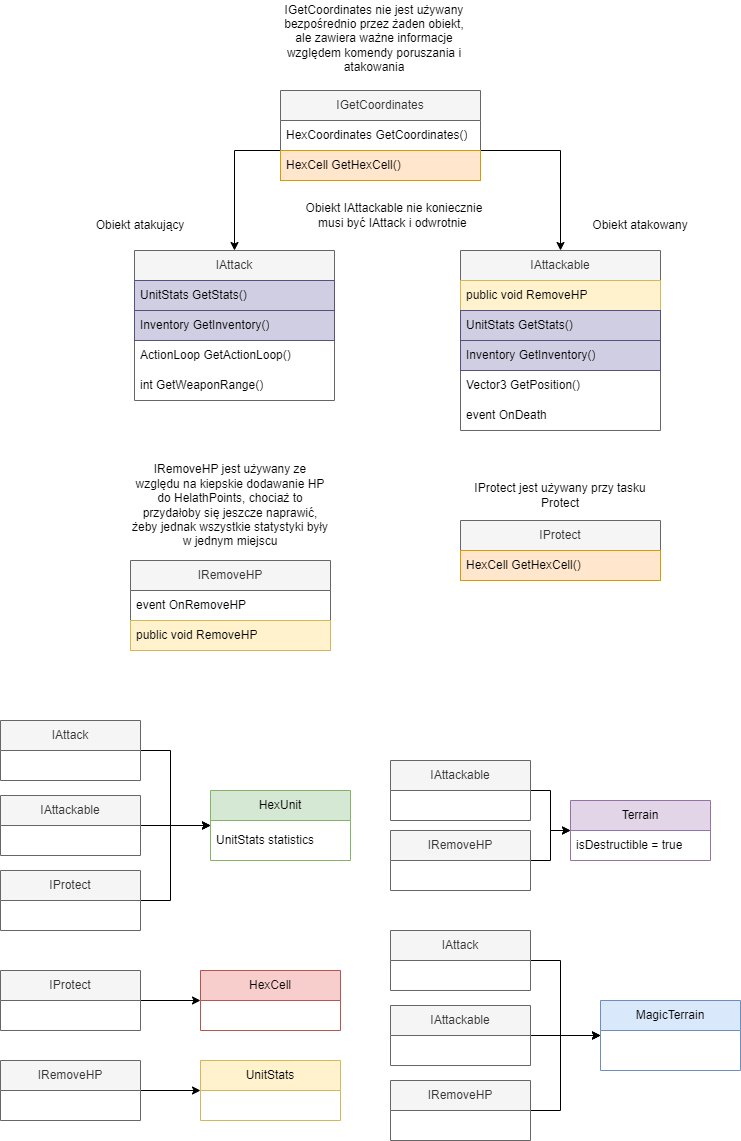

The diagram above was exported from draw.io. Its source (the exported page's mxGraphModel, read from the mxfile embedded in the PNG):
<mxGraphModel dx="911" dy="534" grid="1" gridSize="10" guides="1" tooltips="1" connect="1" arrows="1" fold="1" page="1" pageScale="1" pageWidth="827" pageHeight="1169" math="0" shadow="0">
  <root>
    <mxCell id="0" />
    <mxCell id="1" parent="0" />
    <mxCell id="9JZARI9i1eDIdXc31Yr--1" value="IProtect" style="swimlane;fontStyle=0;childLayout=stackLayout;horizontal=1;startSize=30;horizontalStack=0;resizeParent=1;resizeParentMax=0;resizeLast=0;collapsible=1;marginBottom=0;whiteSpace=wrap;html=1;fillColor=#f5f5f5;fontColor=#333333;strokeColor=#666666;" vertex="1" parent="1">
      <mxGeometry x="500" y="540" width="200" height="60" as="geometry" />
    </mxCell>
    <mxCell id="9JZARI9i1eDIdXc31Yr--2" value="HexCell GetHexCell()" style="text;align=left;verticalAlign=middle;spacingLeft=4;spacingRight=4;overflow=hidden;points=[[0,0.5],[1,0.5]];portConstraint=eastwest;rotatable=0;whiteSpace=wrap;html=1;fillColor=#ffe6cc;strokeColor=#d79b00;" vertex="1" parent="9JZARI9i1eDIdXc31Yr--1">
      <mxGeometry y="30" width="200" height="30" as="geometry" />
    </mxCell>
    <mxCell id="9JZARI9i1eDIdXc31Yr--5" value="IAttack" style="swimlane;fontStyle=0;childLayout=stackLayout;horizontal=1;startSize=30;horizontalStack=0;resizeParent=1;resizeParentMax=0;resizeLast=0;collapsible=1;marginBottom=0;whiteSpace=wrap;html=1;fillColor=#f5f5f5;fontColor=#333333;strokeColor=#666666;" vertex="1" parent="1">
      <mxGeometry x="174" y="270" width="200" height="150" as="geometry" />
    </mxCell>
    <mxCell id="9JZARI9i1eDIdXc31Yr--12" value="UnitStats GetStats()" style="text;strokeColor=#56517e;fillColor=#d0cee2;align=left;verticalAlign=middle;spacingLeft=4;spacingRight=4;overflow=hidden;points=[[0,0.5],[1,0.5]];portConstraint=eastwest;rotatable=0;whiteSpace=wrap;html=1;" vertex="1" parent="9JZARI9i1eDIdXc31Yr--5">
      <mxGeometry y="30" width="200" height="30" as="geometry" />
    </mxCell>
    <mxCell id="9JZARI9i1eDIdXc31Yr--13" value="Inventory GetInventory()" style="text;strokeColor=#56517e;fillColor=#d0cee2;align=left;verticalAlign=middle;spacingLeft=4;spacingRight=4;overflow=hidden;points=[[0,0.5],[1,0.5]];portConstraint=eastwest;rotatable=0;whiteSpace=wrap;html=1;" vertex="1" parent="9JZARI9i1eDIdXc31Yr--5">
      <mxGeometry y="60" width="200" height="30" as="geometry" />
    </mxCell>
    <mxCell id="9JZARI9i1eDIdXc31Yr--32" value="ActionLoop GetActionLoop()" style="text;strokeColor=none;fillColor=none;align=left;verticalAlign=middle;spacingLeft=4;spacingRight=4;overflow=hidden;points=[[0,0.5],[1,0.5]];portConstraint=eastwest;rotatable=0;whiteSpace=wrap;html=1;" vertex="1" parent="9JZARI9i1eDIdXc31Yr--5">
      <mxGeometry y="90" width="200" height="30" as="geometry" />
    </mxCell>
    <mxCell id="9JZARI9i1eDIdXc31Yr--14" value="int GetWeaponRange()" style="text;strokeColor=none;fillColor=none;align=left;verticalAlign=middle;spacingLeft=4;spacingRight=4;overflow=hidden;points=[[0,0.5],[1,0.5]];portConstraint=eastwest;rotatable=0;whiteSpace=wrap;html=1;" vertex="1" parent="9JZARI9i1eDIdXc31Yr--5">
      <mxGeometry y="120" width="200" height="30" as="geometry" />
    </mxCell>
    <mxCell id="9JZARI9i1eDIdXc31Yr--7" value="IAttackable&lt;br&gt;" style="swimlane;fontStyle=0;childLayout=stackLayout;horizontal=1;startSize=30;horizontalStack=0;resizeParent=1;resizeParentMax=0;resizeLast=0;collapsible=1;marginBottom=0;whiteSpace=wrap;html=1;fillColor=#f5f5f5;fontColor=#333333;strokeColor=#666666;" vertex="1" parent="1">
      <mxGeometry x="500" y="270" width="200" height="180" as="geometry" />
    </mxCell>
    <mxCell id="9JZARI9i1eDIdXc31Yr--29" value="public void RemoveHP" style="text;align=left;verticalAlign=middle;spacingLeft=4;spacingRight=4;overflow=hidden;points=[[0,0.5],[1,0.5]];portConstraint=eastwest;rotatable=0;whiteSpace=wrap;html=1;fillColor=#fff2cc;strokeColor=#d6b656;" vertex="1" parent="9JZARI9i1eDIdXc31Yr--7">
      <mxGeometry y="30" width="200" height="30" as="geometry" />
    </mxCell>
    <mxCell id="9JZARI9i1eDIdXc31Yr--101" value="UnitStats GetStats()" style="text;strokeColor=#56517e;fillColor=#d0cee2;align=left;verticalAlign=middle;spacingLeft=4;spacingRight=4;overflow=hidden;points=[[0,0.5],[1,0.5]];portConstraint=eastwest;rotatable=0;whiteSpace=wrap;html=1;" vertex="1" parent="9JZARI9i1eDIdXc31Yr--7">
      <mxGeometry y="60" width="200" height="30" as="geometry" />
    </mxCell>
    <mxCell id="9JZARI9i1eDIdXc31Yr--102" value="Inventory GetInventory()" style="text;fillColor=#d0cee2;align=left;verticalAlign=middle;spacingLeft=4;spacingRight=4;overflow=hidden;points=[[0,0.5],[1,0.5]];portConstraint=eastwest;rotatable=0;whiteSpace=wrap;html=1;strokeColor=#56517e;" vertex="1" parent="9JZARI9i1eDIdXc31Yr--7">
      <mxGeometry y="90" width="200" height="30" as="geometry" />
    </mxCell>
    <mxCell id="9JZARI9i1eDIdXc31Yr--15" value="Vector3 GetPosition()" style="text;strokeColor=none;fillColor=none;align=left;verticalAlign=middle;spacingLeft=4;spacingRight=4;overflow=hidden;points=[[0,0.5],[1,0.5]];portConstraint=eastwest;rotatable=0;whiteSpace=wrap;html=1;" vertex="1" parent="9JZARI9i1eDIdXc31Yr--7">
      <mxGeometry y="120" width="200" height="30" as="geometry" />
    </mxCell>
    <mxCell id="9JZARI9i1eDIdXc31Yr--42" value="event OnDeath" style="text;strokeColor=none;fillColor=none;align=left;verticalAlign=middle;spacingLeft=4;spacingRight=4;overflow=hidden;points=[[0,0.5],[1,0.5]];portConstraint=eastwest;rotatable=0;whiteSpace=wrap;html=1;" vertex="1" parent="9JZARI9i1eDIdXc31Yr--7">
      <mxGeometry y="150" width="200" height="30" as="geometry" />
    </mxCell>
    <mxCell id="9JZARI9i1eDIdXc31Yr--27" value="IRemoveHP" style="swimlane;fontStyle=0;childLayout=stackLayout;horizontal=1;startSize=30;horizontalStack=0;resizeParent=1;resizeParentMax=0;resizeLast=0;collapsible=1;marginBottom=0;whiteSpace=wrap;html=1;fillColor=#f5f5f5;fontColor=#333333;strokeColor=#666666;" vertex="1" parent="1">
      <mxGeometry x="170" y="580" width="200" height="90" as="geometry" />
    </mxCell>
    <mxCell id="9JZARI9i1eDIdXc31Yr--30" value="event OnRemoveHP" style="text;strokeColor=none;fillColor=none;align=left;verticalAlign=middle;spacingLeft=4;spacingRight=4;overflow=hidden;points=[[0,0.5],[1,0.5]];portConstraint=eastwest;rotatable=0;whiteSpace=wrap;html=1;" vertex="1" parent="9JZARI9i1eDIdXc31Yr--27">
      <mxGeometry y="30" width="200" height="30" as="geometry" />
    </mxCell>
    <mxCell id="9JZARI9i1eDIdXc31Yr--28" value="public void RemoveHP" style="text;strokeColor=#d6b656;fillColor=#fff2cc;align=left;verticalAlign=middle;spacingLeft=4;spacingRight=4;overflow=hidden;points=[[0,0.5],[1,0.5]];portConstraint=eastwest;rotatable=0;whiteSpace=wrap;html=1;" vertex="1" parent="9JZARI9i1eDIdXc31Yr--27">
      <mxGeometry y="60" width="200" height="30" as="geometry" />
    </mxCell>
    <mxCell id="9JZARI9i1eDIdXc31Yr--43" style="edgeStyle=orthogonalEdgeStyle;rounded=0;orthogonalLoop=1;jettySize=auto;html=1;entryX=0.5;entryY=0;entryDx=0;entryDy=0;" edge="1" parent="1" source="9JZARI9i1eDIdXc31Yr--16" target="9JZARI9i1eDIdXc31Yr--5">
      <mxGeometry relative="1" as="geometry">
        <Array as="points">
          <mxPoint x="274" y="170" />
        </Array>
      </mxGeometry>
    </mxCell>
    <mxCell id="9JZARI9i1eDIdXc31Yr--99" style="edgeStyle=orthogonalEdgeStyle;rounded=0;orthogonalLoop=1;jettySize=auto;html=1;entryX=0.5;entryY=0;entryDx=0;entryDy=0;" edge="1" parent="1" source="9JZARI9i1eDIdXc31Yr--16" target="9JZARI9i1eDIdXc31Yr--7">
      <mxGeometry relative="1" as="geometry">
        <Array as="points">
          <mxPoint x="600" y="170" />
        </Array>
      </mxGeometry>
    </mxCell>
    <mxCell id="9JZARI9i1eDIdXc31Yr--16" value="IGetCoordinates" style="swimlane;fontStyle=0;childLayout=stackLayout;horizontal=1;startSize=30;horizontalStack=0;resizeParent=1;resizeParentMax=0;resizeLast=0;collapsible=1;marginBottom=0;whiteSpace=wrap;html=1;fillColor=#f5f5f5;fontColor=#333333;strokeColor=#666666;" vertex="1" parent="1">
      <mxGeometry x="320" y="110" width="200" height="90" as="geometry" />
    </mxCell>
    <mxCell id="9JZARI9i1eDIdXc31Yr--18" value="HexCoordinates GetCoordinates()" style="text;align=left;verticalAlign=middle;spacingLeft=4;spacingRight=4;overflow=hidden;points=[[0,0.5],[1,0.5]];portConstraint=eastwest;rotatable=0;whiteSpace=wrap;html=1;" vertex="1" parent="9JZARI9i1eDIdXc31Yr--16">
      <mxGeometry y="30" width="200" height="30" as="geometry" />
    </mxCell>
    <mxCell id="9JZARI9i1eDIdXc31Yr--33" value="HexCell GetHexCell()" style="text;align=left;verticalAlign=middle;spacingLeft=4;spacingRight=4;overflow=hidden;points=[[0,0.5],[1,0.5]];portConstraint=eastwest;rotatable=0;whiteSpace=wrap;html=1;fillColor=#ffe6cc;strokeColor=#d79b00;" vertex="1" parent="9JZARI9i1eDIdXc31Yr--16">
      <mxGeometry y="60" width="200" height="30" as="geometry" />
    </mxCell>
    <mxCell id="9JZARI9i1eDIdXc31Yr--74" style="edgeStyle=orthogonalEdgeStyle;rounded=0;orthogonalLoop=1;jettySize=auto;html=1;" edge="1" parent="1" source="9JZARI9i1eDIdXc31Yr--53" target="9JZARI9i1eDIdXc31Yr--59">
      <mxGeometry relative="1" as="geometry">
        <Array as="points">
          <mxPoint x="210" y="770" />
          <mxPoint x="210" y="845" />
        </Array>
      </mxGeometry>
    </mxCell>
    <mxCell id="9JZARI9i1eDIdXc31Yr--53" value="IAttack" style="swimlane;fontStyle=0;childLayout=stackLayout;horizontal=1;startSize=30;horizontalStack=0;resizeParent=1;resizeParentMax=0;resizeLast=0;collapsible=1;marginBottom=0;whiteSpace=wrap;html=1;fillColor=#f5f5f5;fontColor=#333333;strokeColor=#666666;" vertex="1" parent="1">
      <mxGeometry x="40" y="740" width="140" height="60" as="geometry" />
    </mxCell>
    <mxCell id="9JZARI9i1eDIdXc31Yr--61" style="edgeStyle=orthogonalEdgeStyle;rounded=0;orthogonalLoop=1;jettySize=auto;html=1;" edge="1" parent="1" source="9JZARI9i1eDIdXc31Yr--57" target="9JZARI9i1eDIdXc31Yr--59">
      <mxGeometry relative="1" as="geometry" />
    </mxCell>
    <mxCell id="9JZARI9i1eDIdXc31Yr--57" value="IAttackable" style="swimlane;fontStyle=0;childLayout=stackLayout;horizontal=1;startSize=30;horizontalStack=0;resizeParent=1;resizeParentMax=0;resizeLast=0;collapsible=1;marginBottom=0;whiteSpace=wrap;html=1;fillColor=#f5f5f5;fontColor=#333333;strokeColor=#666666;" vertex="1" parent="1">
      <mxGeometry x="40" y="815" width="140" height="60" as="geometry" />
    </mxCell>
    <mxCell id="9JZARI9i1eDIdXc31Yr--59" value="HexUnit" style="swimlane;fontStyle=0;childLayout=stackLayout;horizontal=1;startSize=30;horizontalStack=0;resizeParent=1;resizeParentMax=0;resizeLast=0;collapsible=1;marginBottom=0;whiteSpace=wrap;html=1;fillColor=#d5e8d4;strokeColor=#82b366;" vertex="1" parent="1">
      <mxGeometry x="250" y="810" width="140" height="70" as="geometry" />
    </mxCell>
    <mxCell id="9JZARI9i1eDIdXc31Yr--60" value="UnitStats statistics" style="text;align=left;verticalAlign=middle;spacingLeft=4;spacingRight=4;overflow=hidden;points=[[0,0.5],[1,0.5]];portConstraint=eastwest;rotatable=0;whiteSpace=wrap;html=1;" vertex="1" parent="9JZARI9i1eDIdXc31Yr--59">
      <mxGeometry y="30" width="140" height="40" as="geometry" />
    </mxCell>
    <mxCell id="9JZARI9i1eDIdXc31Yr--63" value="Terrain" style="swimlane;fontStyle=0;childLayout=stackLayout;horizontal=1;startSize=30;horizontalStack=0;resizeParent=1;resizeParentMax=0;resizeLast=0;collapsible=1;marginBottom=0;whiteSpace=wrap;html=1;fillColor=#e1d5e7;strokeColor=#9673a6;" vertex="1" parent="1">
      <mxGeometry x="610" y="820" width="140" height="60" as="geometry" />
    </mxCell>
    <mxCell id="9JZARI9i1eDIdXc31Yr--75" value="isDestructible = true" style="text;strokeColor=none;fillColor=none;align=left;verticalAlign=middle;spacingLeft=4;spacingRight=4;overflow=hidden;points=[[0,0.5],[1,0.5]];portConstraint=eastwest;rotatable=0;whiteSpace=wrap;html=1;" vertex="1" parent="9JZARI9i1eDIdXc31Yr--63">
      <mxGeometry y="30" width="140" height="30" as="geometry" />
    </mxCell>
    <mxCell id="9JZARI9i1eDIdXc31Yr--65" style="edgeStyle=orthogonalEdgeStyle;rounded=0;orthogonalLoop=1;jettySize=auto;html=1;entryX=0;entryY=0.5;entryDx=0;entryDy=0;" edge="1" parent="1" source="9JZARI9i1eDIdXc31Yr--64" target="9JZARI9i1eDIdXc31Yr--63">
      <mxGeometry relative="1" as="geometry" />
    </mxCell>
    <mxCell id="9JZARI9i1eDIdXc31Yr--64" value="IAttackable" style="swimlane;fontStyle=0;childLayout=stackLayout;horizontal=1;startSize=30;horizontalStack=0;resizeParent=1;resizeParentMax=0;resizeLast=0;collapsible=1;marginBottom=0;whiteSpace=wrap;html=1;fillColor=#f5f5f5;fontColor=#333333;strokeColor=#666666;" vertex="1" parent="1">
      <mxGeometry x="430" y="780" width="140" height="60" as="geometry" />
    </mxCell>
    <mxCell id="9JZARI9i1eDIdXc31Yr--66" value="IProtect jest używany przy tasku Protect" style="text;html=1;strokeColor=none;fillColor=none;align=center;verticalAlign=middle;whiteSpace=wrap;rounded=0;" vertex="1" parent="1">
      <mxGeometry x="500" y="500" width="200" height="30" as="geometry" />
    </mxCell>
    <mxCell id="9JZARI9i1eDIdXc31Yr--67" value="HexCell" style="swimlane;fontStyle=0;childLayout=stackLayout;horizontal=1;startSize=30;horizontalStack=0;resizeParent=1;resizeParentMax=0;resizeLast=0;collapsible=1;marginBottom=0;whiteSpace=wrap;html=1;fillColor=#f8cecc;strokeColor=#b85450;" vertex="1" parent="1">
      <mxGeometry x="240" y="990" width="140" height="60" as="geometry" />
    </mxCell>
    <mxCell id="9JZARI9i1eDIdXc31Yr--69" style="edgeStyle=orthogonalEdgeStyle;rounded=0;orthogonalLoop=1;jettySize=auto;html=1;entryX=0;entryY=0.5;entryDx=0;entryDy=0;" edge="1" parent="1" source="9JZARI9i1eDIdXc31Yr--68" target="9JZARI9i1eDIdXc31Yr--63">
      <mxGeometry relative="1" as="geometry" />
    </mxCell>
    <mxCell id="9JZARI9i1eDIdXc31Yr--68" value="IRemoveHP" style="swimlane;fontStyle=0;childLayout=stackLayout;horizontal=1;startSize=30;horizontalStack=0;resizeParent=1;resizeParentMax=0;resizeLast=0;collapsible=1;marginBottom=0;whiteSpace=wrap;html=1;fillColor=#f5f5f5;fontColor=#333333;strokeColor=#666666;" vertex="1" parent="1">
      <mxGeometry x="430" y="850" width="140" height="60" as="geometry" />
    </mxCell>
    <mxCell id="9JZARI9i1eDIdXc31Yr--71" style="edgeStyle=orthogonalEdgeStyle;rounded=0;orthogonalLoop=1;jettySize=auto;html=1;entryX=0;entryY=0.5;entryDx=0;entryDy=0;" edge="1" parent="1" source="9JZARI9i1eDIdXc31Yr--70" target="9JZARI9i1eDIdXc31Yr--67">
      <mxGeometry relative="1" as="geometry" />
    </mxCell>
    <mxCell id="9JZARI9i1eDIdXc31Yr--70" value="IProtect&lt;br&gt;" style="swimlane;fontStyle=0;childLayout=stackLayout;horizontal=1;startSize=30;horizontalStack=0;resizeParent=1;resizeParentMax=0;resizeLast=0;collapsible=1;marginBottom=0;whiteSpace=wrap;html=1;fillColor=#f5f5f5;fontColor=#333333;strokeColor=#666666;" vertex="1" parent="1">
      <mxGeometry x="40" y="990" width="140" height="60" as="geometry" />
    </mxCell>
    <mxCell id="9JZARI9i1eDIdXc31Yr--73" style="edgeStyle=orthogonalEdgeStyle;rounded=0;orthogonalLoop=1;jettySize=auto;html=1;" edge="1" parent="1" source="9JZARI9i1eDIdXc31Yr--72" target="9JZARI9i1eDIdXc31Yr--59">
      <mxGeometry relative="1" as="geometry">
        <Array as="points">
          <mxPoint x="210" y="920" />
          <mxPoint x="210" y="845" />
        </Array>
      </mxGeometry>
    </mxCell>
    <mxCell id="9JZARI9i1eDIdXc31Yr--72" value="IProtect&lt;br&gt;" style="swimlane;fontStyle=0;childLayout=stackLayout;horizontal=1;startSize=30;horizontalStack=0;resizeParent=1;resizeParentMax=0;resizeLast=0;collapsible=1;marginBottom=0;whiteSpace=wrap;html=1;fillColor=#f5f5f5;fontColor=#333333;strokeColor=#666666;" vertex="1" parent="1">
      <mxGeometry x="40" y="890" width="140" height="60" as="geometry" />
    </mxCell>
    <mxCell id="9JZARI9i1eDIdXc31Yr--82" style="edgeStyle=orthogonalEdgeStyle;rounded=0;orthogonalLoop=1;jettySize=auto;html=1;" edge="1" source="9JZARI9i1eDIdXc31Yr--83" target="9JZARI9i1eDIdXc31Yr--86" parent="1">
      <mxGeometry relative="1" as="geometry">
        <Array as="points">
          <mxPoint x="600" y="980" />
          <mxPoint x="600" y="1055" />
        </Array>
      </mxGeometry>
    </mxCell>
    <mxCell id="9JZARI9i1eDIdXc31Yr--83" value="IAttack" style="swimlane;fontStyle=0;childLayout=stackLayout;horizontal=1;startSize=30;horizontalStack=0;resizeParent=1;resizeParentMax=0;resizeLast=0;collapsible=1;marginBottom=0;whiteSpace=wrap;html=1;fillColor=#f5f5f5;fontColor=#333333;strokeColor=#666666;" vertex="1" parent="1">
      <mxGeometry x="430" y="950" width="140" height="60" as="geometry" />
    </mxCell>
    <mxCell id="9JZARI9i1eDIdXc31Yr--84" style="edgeStyle=orthogonalEdgeStyle;rounded=0;orthogonalLoop=1;jettySize=auto;html=1;" edge="1" source="9JZARI9i1eDIdXc31Yr--85" target="9JZARI9i1eDIdXc31Yr--86" parent="1">
      <mxGeometry relative="1" as="geometry" />
    </mxCell>
    <mxCell id="9JZARI9i1eDIdXc31Yr--85" value="IAttackable" style="swimlane;fontStyle=0;childLayout=stackLayout;horizontal=1;startSize=30;horizontalStack=0;resizeParent=1;resizeParentMax=0;resizeLast=0;collapsible=1;marginBottom=0;whiteSpace=wrap;html=1;fillColor=#f5f5f5;fontColor=#333333;strokeColor=#666666;" vertex="1" parent="1">
      <mxGeometry x="430" y="1025" width="140" height="60" as="geometry" />
    </mxCell>
    <mxCell id="9JZARI9i1eDIdXc31Yr--86" value="MagicTerrain" style="swimlane;fontStyle=0;childLayout=stackLayout;horizontal=1;startSize=30;horizontalStack=0;resizeParent=1;resizeParentMax=0;resizeLast=0;collapsible=1;marginBottom=0;whiteSpace=wrap;html=1;fillColor=#dae8fc;strokeColor=#6c8ebf;" vertex="1" parent="1">
      <mxGeometry x="640" y="1020" width="140" height="70" as="geometry" />
    </mxCell>
    <mxCell id="9JZARI9i1eDIdXc31Yr--88" style="edgeStyle=orthogonalEdgeStyle;rounded=0;orthogonalLoop=1;jettySize=auto;html=1;" edge="1" source="9JZARI9i1eDIdXc31Yr--89" target="9JZARI9i1eDIdXc31Yr--86" parent="1">
      <mxGeometry relative="1" as="geometry">
        <Array as="points">
          <mxPoint x="600" y="1130" />
          <mxPoint x="600" y="1055" />
        </Array>
      </mxGeometry>
    </mxCell>
    <mxCell id="9JZARI9i1eDIdXc31Yr--89" value="IRemoveHP" style="swimlane;fontStyle=0;childLayout=stackLayout;horizontal=1;startSize=30;horizontalStack=0;resizeParent=1;resizeParentMax=0;resizeLast=0;collapsible=1;marginBottom=0;whiteSpace=wrap;html=1;fillColor=#f5f5f5;fontColor=#333333;strokeColor=#666666;" vertex="1" parent="1">
      <mxGeometry x="430" y="1100" width="140" height="60" as="geometry" />
    </mxCell>
    <mxCell id="9JZARI9i1eDIdXc31Yr--90" value="UnitStats" style="swimlane;fontStyle=0;childLayout=stackLayout;horizontal=1;startSize=30;horizontalStack=0;resizeParent=1;resizeParentMax=0;resizeLast=0;collapsible=1;marginBottom=0;whiteSpace=wrap;html=1;fillColor=#fff2cc;strokeColor=#d6b656;" vertex="1" parent="1">
      <mxGeometry x="240" y="1080" width="140" height="60" as="geometry" />
    </mxCell>
    <mxCell id="9JZARI9i1eDIdXc31Yr--91" style="edgeStyle=orthogonalEdgeStyle;rounded=0;orthogonalLoop=1;jettySize=auto;html=1;entryX=0;entryY=0.5;entryDx=0;entryDy=0;" edge="1" source="9JZARI9i1eDIdXc31Yr--92" target="9JZARI9i1eDIdXc31Yr--90" parent="1">
      <mxGeometry relative="1" as="geometry" />
    </mxCell>
    <mxCell id="9JZARI9i1eDIdXc31Yr--92" value="IRemoveHP" style="swimlane;fontStyle=0;childLayout=stackLayout;horizontal=1;startSize=30;horizontalStack=0;resizeParent=1;resizeParentMax=0;resizeLast=0;collapsible=1;marginBottom=0;whiteSpace=wrap;html=1;fillColor=#f5f5f5;fontColor=#333333;strokeColor=#666666;" vertex="1" parent="1">
      <mxGeometry x="40" y="1080" width="140" height="60" as="geometry" />
    </mxCell>
    <mxCell id="9JZARI9i1eDIdXc31Yr--93" value="IRemoveHP jest używany ze względu na kiepskie dodawanie HP do HelathPoints, chociaż to przydałoby się jeszcze naprawić, żeby jednak wszystkie statystyki były w jednym miejscu" style="text;html=1;strokeColor=none;fillColor=none;align=center;verticalAlign=middle;whiteSpace=wrap;rounded=0;" vertex="1" parent="1">
      <mxGeometry x="170" y="470" width="200" height="110" as="geometry" />
    </mxCell>
    <mxCell id="9JZARI9i1eDIdXc31Yr--97" value="IGetCoordinates nie jest używany bezpośrednio przez żaden obiekt, ale zawiera ważne informacje względem komendy poruszania i atakowania" style="text;html=1;strokeColor=none;fillColor=none;align=center;verticalAlign=middle;whiteSpace=wrap;rounded=0;" vertex="1" parent="1">
      <mxGeometry x="314" y="20" width="200" height="75" as="geometry" />
    </mxCell>
    <mxCell id="9JZARI9i1eDIdXc31Yr--98" value="Obiekt IAttackable nie koniecznie musi być IAttack i odwrotnie&amp;nbsp;" style="text;html=1;strokeColor=none;fillColor=none;align=center;verticalAlign=middle;whiteSpace=wrap;rounded=0;" vertex="1" parent="1">
      <mxGeometry x="334" y="210" width="200" height="50" as="geometry" />
    </mxCell>
    <mxCell id="9JZARI9i1eDIdXc31Yr--108" value="Obiekt atakowany" style="text;html=1;strokeColor=none;fillColor=none;align=center;verticalAlign=middle;whiteSpace=wrap;rounded=0;" vertex="1" parent="1">
      <mxGeometry x="580" y="220" width="200" height="50" as="geometry" />
    </mxCell>
    <mxCell id="9JZARI9i1eDIdXc31Yr--109" value="Obiekt atakujący" style="text;html=1;strokeColor=none;fillColor=none;align=center;verticalAlign=middle;whiteSpace=wrap;rounded=0;" vertex="1" parent="1">
      <mxGeometry x="80" y="220" width="200" height="50" as="geometry" />
    </mxCell>
  </root>
</mxGraphModel>